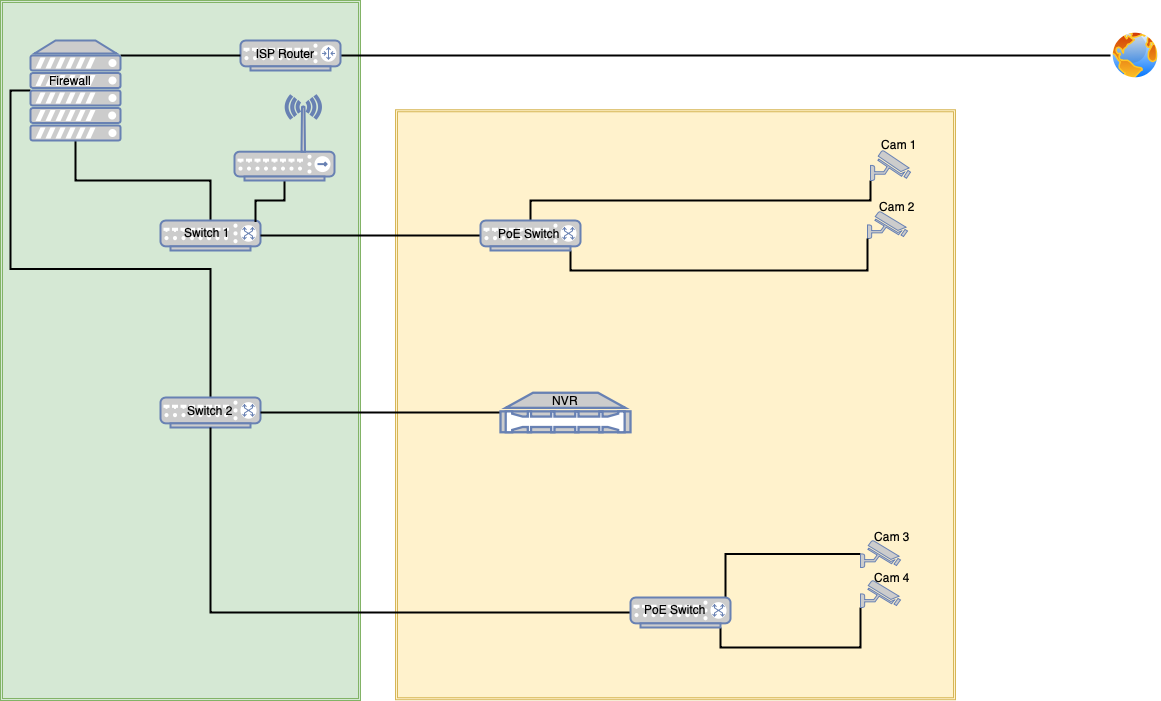

The diagram above was exported from draw.io. Its source (the exported page's mxGraphModel, read from the mxfile embedded in the PNG):
<mxGraphModel dx="1426" dy="777" grid="1" gridSize="10" guides="1" tooltips="1" connect="1" arrows="1" fold="1" page="1" pageScale="1.5" pageWidth="1169" pageHeight="826" background="none" math="0" shadow="0">
  <root>
    <mxCell id="0" style=";html=1;" />
    <mxCell id="1" style=";html=1;" parent="0" />
    <mxCell id="Ilc13FiyXrUuGdo4CWeQ-55" value="" style="shape=ext;double=1;rounded=0;whiteSpace=wrap;html=1;fillColor=#d5e8d4;strokeColor=#82b366;" parent="1" vertex="1">
      <mxGeometry x="10" y="20" width="360" height="700" as="geometry" />
    </mxCell>
    <mxCell id="Ilc13FiyXrUuGdo4CWeQ-51" value="" style="shape=ext;double=1;rounded=0;whiteSpace=wrap;html=1;fillColor=#fff2cc;strokeColor=#d6b656;" parent="1" vertex="1">
      <mxGeometry x="405" y="129.25" width="560" height="590" as="geometry" />
    </mxCell>
    <mxCell id="Ilc13FiyXrUuGdo4CWeQ-4" value="" style="aspect=fixed;perimeter=ellipsePerimeter;html=1;align=center;shadow=0;dashed=0;spacingTop=3;image;image=img/lib/active_directory/internet_globe.svg;" parent="1" vertex="1">
      <mxGeometry x="1120" y="50" width="50" height="50" as="geometry" />
    </mxCell>
    <mxCell id="Ilc13FiyXrUuGdo4CWeQ-53" style="edgeStyle=orthogonalEdgeStyle;rounded=0;orthogonalLoop=1;jettySize=auto;html=1;exitX=1;exitY=0.5;exitDx=0;exitDy=0;exitPerimeter=0;entryX=0;entryY=0.5;entryDx=0;entryDy=0;endArrow=none;endFill=0;strokeWidth=2;" parent="1" source="Ilc13FiyXrUuGdo4CWeQ-6" target="Ilc13FiyXrUuGdo4CWeQ-4" edge="1">
      <mxGeometry relative="1" as="geometry" />
    </mxCell>
    <mxCell id="Ilc13FiyXrUuGdo4CWeQ-6" value="&lt;span style=&quot;color: rgba(0 , 0 , 0 , 0) ; font-family: monospace ; font-size: 0px&quot;&gt;%3CmxGraphModel%3E%3Croot%3E%3CmxCell%20id%3D%220%22%2F%3E%3CmxCell%20id%3D%221%22%20parent%3D%220%22%2F%3E%3CmxCell%20id%3D%222%22%20value%3D%22PoE%20Switch%22%20style%3D%22text%3Bhtml%3D1%3BstrokeColor%3Dnone%3BfillColor%3Dnone%3Balign%3Dcenter%3BverticalAlign%3Dmiddle%3BwhiteSpace%3Dwrap%3Brounded%3D0%3B%22%20vertex%3D%221%22%20parent%3D%221%22%3E%3CmxGeometry%20x%3D%22319%22%20y%3D%22192%22%20width%3D%2270%22%20height%3D%2220%22%20as%3D%22geometry%22%2F%3E%3C%2FmxCell%3E%3C%2Froot%3E%3C%2FmxGraphModel%3E&lt;/span&gt;" style="fontColor=#0066CC;verticalAlign=top;verticalLabelPosition=bottom;labelPosition=center;align=center;html=1;outlineConnect=0;fillColor=#CCCCCC;strokeColor=#6881B3;gradientColor=none;gradientDirection=north;strokeWidth=2;shape=mxgraph.networks.router;" parent="1" vertex="1">
      <mxGeometry x="250" y="60" width="100" height="30" as="geometry" />
    </mxCell>
    <mxCell id="Ilc13FiyXrUuGdo4CWeQ-18" style="edgeStyle=orthogonalEdgeStyle;rounded=0;orthogonalLoop=1;jettySize=auto;html=1;exitX=0;exitY=0.5;exitDx=0;exitDy=0;exitPerimeter=0;entryX=0.5;entryY=0;entryDx=0;entryDy=0;entryPerimeter=0;endArrow=none;endFill=0;strokeWidth=2;" parent="1" source="Ilc13FiyXrUuGdo4CWeQ-25" target="Ilc13FiyXrUuGdo4CWeQ-8" edge="1">
      <mxGeometry relative="1" as="geometry" />
    </mxCell>
    <mxCell id="Ilc13FiyXrUuGdo4CWeQ-26" style="edgeStyle=orthogonalEdgeStyle;rounded=0;orthogonalLoop=1;jettySize=auto;html=1;exitX=0.5;exitY=0;exitDx=0;exitDy=0;exitPerimeter=0;endArrow=none;endFill=0;strokeWidth=2;" parent="1" source="Ilc13FiyXrUuGdo4CWeQ-7" target="Ilc13FiyXrUuGdo4CWeQ-25" edge="1">
      <mxGeometry relative="1" as="geometry" />
    </mxCell>
    <mxCell id="Ilc13FiyXrUuGdo4CWeQ-7" value="" style="fontColor=#0066CC;verticalAlign=top;verticalLabelPosition=bottom;labelPosition=center;align=center;html=1;outlineConnect=0;fillColor=#CCCCCC;strokeColor=#6881B3;gradientColor=none;gradientDirection=north;strokeWidth=2;shape=mxgraph.networks.switch;" parent="1" vertex="1">
      <mxGeometry x="170" y="240" width="100" height="30" as="geometry" />
    </mxCell>
    <mxCell id="Ilc13FiyXrUuGdo4CWeQ-8" value="" style="fontColor=#0066CC;verticalAlign=top;verticalLabelPosition=bottom;labelPosition=center;align=center;html=1;outlineConnect=0;fillColor=#CCCCCC;strokeColor=#6881B3;gradientColor=none;gradientDirection=north;strokeWidth=2;shape=mxgraph.networks.switch;" parent="1" vertex="1">
      <mxGeometry x="170" y="417" width="100" height="30" as="geometry" />
    </mxCell>
    <mxCell id="Ilc13FiyXrUuGdo4CWeQ-36" style="edgeStyle=orthogonalEdgeStyle;rounded=0;orthogonalLoop=1;jettySize=auto;html=1;exitX=0;exitY=0.5;exitDx=0;exitDy=0;exitPerimeter=0;entryX=0.95;entryY=0.05;entryDx=0;entryDy=0;entryPerimeter=0;endArrow=none;endFill=0;strokeWidth=2;" parent="1" source="Ilc13FiyXrUuGdo4CWeQ-9" target="Ilc13FiyXrUuGdo4CWeQ-34" edge="1">
      <mxGeometry relative="1" as="geometry" />
    </mxCell>
    <mxCell id="Ilc13FiyXrUuGdo4CWeQ-9" value="" style="fontColor=#0066CC;verticalAlign=top;verticalLabelPosition=bottom;labelPosition=center;align=center;html=1;outlineConnect=0;fillColor=#CCCCCC;strokeColor=#6881B3;gradientColor=none;gradientDirection=north;strokeWidth=2;shape=mxgraph.networks.security_camera;" parent="1" vertex="1">
      <mxGeometry x="870" y="560" width="40" height="27" as="geometry" />
    </mxCell>
    <mxCell id="Ilc13FiyXrUuGdo4CWeQ-24" style="edgeStyle=orthogonalEdgeStyle;rounded=0;orthogonalLoop=1;jettySize=auto;html=1;exitX=0;exitY=0.5;exitDx=0;exitDy=0;exitPerimeter=0;entryX=1;entryY=0.5;entryDx=0;entryDy=0;entryPerimeter=0;endArrow=none;endFill=0;strokeWidth=2;" parent="1" source="Ilc13FiyXrUuGdo4CWeQ-10" target="Ilc13FiyXrUuGdo4CWeQ-8" edge="1">
      <mxGeometry relative="1" as="geometry" />
    </mxCell>
    <mxCell id="Ilc13FiyXrUuGdo4CWeQ-10" value="" style="fontColor=#0066CC;verticalAlign=top;verticalLabelPosition=bottom;labelPosition=center;align=center;html=1;outlineConnect=0;fillColor=#CCCCCC;strokeColor=#6881B3;gradientColor=none;gradientDirection=north;strokeWidth=2;shape=mxgraph.networks.nas_filer;" parent="1" vertex="1">
      <mxGeometry x="510" y="412.25" width="130" height="39.5" as="geometry" />
    </mxCell>
    <mxCell id="Ilc13FiyXrUuGdo4CWeQ-37" style="edgeStyle=orthogonalEdgeStyle;rounded=0;orthogonalLoop=1;jettySize=auto;html=1;exitX=0;exitY=1;exitDx=0;exitDy=0;exitPerimeter=0;entryX=0.9;entryY=1;entryDx=0;entryDy=0;entryPerimeter=0;endArrow=none;endFill=0;strokeWidth=2;" parent="1" source="Ilc13FiyXrUuGdo4CWeQ-19" target="Ilc13FiyXrUuGdo4CWeQ-34" edge="1">
      <mxGeometry relative="1" as="geometry" />
    </mxCell>
    <mxCell id="Ilc13FiyXrUuGdo4CWeQ-19" value="" style="fontColor=#0066CC;verticalAlign=top;verticalLabelPosition=bottom;labelPosition=center;align=center;html=1;outlineConnect=0;fillColor=#CCCCCC;strokeColor=#6881B3;gradientColor=none;gradientDirection=north;strokeWidth=2;shape=mxgraph.networks.security_camera;" parent="1" vertex="1">
      <mxGeometry x="870" y="600" width="40" height="27" as="geometry" />
    </mxCell>
    <mxCell id="Ilc13FiyXrUuGdo4CWeQ-20" value="" style="fontColor=#0066CC;verticalAlign=top;verticalLabelPosition=bottom;labelPosition=center;align=center;html=1;outlineConnect=0;fillColor=#CCCCCC;strokeColor=#6881B3;gradientColor=none;gradientDirection=north;strokeWidth=2;shape=mxgraph.networks.security_camera;" parent="1" vertex="1">
      <mxGeometry x="877" y="231" width="40" height="27" as="geometry" />
    </mxCell>
    <mxCell id="Ilc13FiyXrUuGdo4CWeQ-30" style="edgeStyle=orthogonalEdgeStyle;rounded=0;orthogonalLoop=1;jettySize=auto;html=1;exitX=0;exitY=1;exitDx=0;exitDy=0;exitPerimeter=0;entryX=0.5;entryY=0;entryDx=0;entryDy=0;entryPerimeter=0;endArrow=none;endFill=0;strokeWidth=2;" parent="1" source="Ilc13FiyXrUuGdo4CWeQ-21" target="Ilc13FiyXrUuGdo4CWeQ-28" edge="1">
      <mxGeometry relative="1" as="geometry" />
    </mxCell>
    <mxCell id="Ilc13FiyXrUuGdo4CWeQ-21" value="" style="fontColor=#0066CC;verticalAlign=top;verticalLabelPosition=bottom;labelPosition=center;align=center;html=1;outlineConnect=0;fillColor=#CCCCCC;strokeColor=#6881B3;gradientColor=none;gradientDirection=north;strokeWidth=2;shape=mxgraph.networks.security_camera;" parent="1" vertex="1">
      <mxGeometry x="880" y="170" width="40" height="30" as="geometry" />
    </mxCell>
    <mxCell id="Ilc13FiyXrUuGdo4CWeQ-27" style="edgeStyle=orthogonalEdgeStyle;rounded=0;orthogonalLoop=1;jettySize=auto;html=1;exitX=1;exitY=0.15;exitDx=0;exitDy=0;exitPerimeter=0;entryX=0;entryY=0.5;entryDx=0;entryDy=0;entryPerimeter=0;endArrow=none;endFill=0;strokeWidth=2;" parent="1" source="Ilc13FiyXrUuGdo4CWeQ-25" target="Ilc13FiyXrUuGdo4CWeQ-6" edge="1">
      <mxGeometry relative="1" as="geometry" />
    </mxCell>
    <mxCell id="Ilc13FiyXrUuGdo4CWeQ-25" value="" style="fontColor=#0066CC;verticalAlign=top;verticalLabelPosition=bottom;labelPosition=center;align=center;html=1;outlineConnect=0;fillColor=#CCCCCC;strokeColor=#6881B3;gradientColor=none;gradientDirection=north;strokeWidth=2;shape=mxgraph.networks.server;" parent="1" vertex="1">
      <mxGeometry x="40" y="60" width="90" height="100" as="geometry" />
    </mxCell>
    <mxCell id="Ilc13FiyXrUuGdo4CWeQ-29" style="edgeStyle=orthogonalEdgeStyle;rounded=0;orthogonalLoop=1;jettySize=auto;html=1;exitX=0;exitY=0.5;exitDx=0;exitDy=0;exitPerimeter=0;entryX=1;entryY=0.5;entryDx=0;entryDy=0;entryPerimeter=0;endArrow=none;endFill=0;strokeWidth=2;" parent="1" source="Ilc13FiyXrUuGdo4CWeQ-28" target="Ilc13FiyXrUuGdo4CWeQ-7" edge="1">
      <mxGeometry relative="1" as="geometry">
        <mxPoint x="360" y="255" as="targetPoint" />
      </mxGeometry>
    </mxCell>
    <mxCell id="Ilc13FiyXrUuGdo4CWeQ-31" style="edgeStyle=orthogonalEdgeStyle;rounded=0;orthogonalLoop=1;jettySize=auto;html=1;exitX=0.9;exitY=1;exitDx=0;exitDy=0;exitPerimeter=0;entryX=0;entryY=1;entryDx=0;entryDy=0;entryPerimeter=0;endArrow=none;endFill=0;strokeWidth=2;" parent="1" source="Ilc13FiyXrUuGdo4CWeQ-28" target="Ilc13FiyXrUuGdo4CWeQ-20" edge="1">
      <mxGeometry relative="1" as="geometry" />
    </mxCell>
    <mxCell id="Ilc13FiyXrUuGdo4CWeQ-28" value="" style="fontColor=#0066CC;verticalAlign=top;verticalLabelPosition=bottom;labelPosition=center;align=center;html=1;outlineConnect=0;fillColor=#CCCCCC;strokeColor=#6881B3;gradientColor=none;gradientDirection=north;strokeWidth=2;shape=mxgraph.networks.switch;" parent="1" vertex="1">
      <mxGeometry x="490" y="240" width="100" height="30" as="geometry" />
    </mxCell>
    <mxCell id="Ilc13FiyXrUuGdo4CWeQ-52" style="edgeStyle=orthogonalEdgeStyle;rounded=0;orthogonalLoop=1;jettySize=auto;html=1;exitX=0;exitY=0.5;exitDx=0;exitDy=0;exitPerimeter=0;entryX=0.5;entryY=1;entryDx=0;entryDy=0;entryPerimeter=0;endArrow=none;endFill=0;strokeWidth=2;" parent="1" source="Ilc13FiyXrUuGdo4CWeQ-34" target="Ilc13FiyXrUuGdo4CWeQ-8" edge="1">
      <mxGeometry relative="1" as="geometry" />
    </mxCell>
    <mxCell id="Ilc13FiyXrUuGdo4CWeQ-34" value="" style="fontColor=#0066CC;verticalAlign=top;verticalLabelPosition=bottom;labelPosition=center;align=center;html=1;outlineConnect=0;fillColor=#CCCCCC;strokeColor=#6881B3;gradientColor=none;gradientDirection=north;strokeWidth=2;shape=mxgraph.networks.switch;" parent="1" vertex="1">
      <mxGeometry x="640" y="617" width="100" height="30" as="geometry" />
    </mxCell>
    <mxCell id="Ilc13FiyXrUuGdo4CWeQ-38" value="NVR" style="text;html=1;strokeColor=none;fillColor=none;align=center;verticalAlign=middle;whiteSpace=wrap;rounded=0;" parent="1" vertex="1">
      <mxGeometry x="530" y="408.25" width="90" height="24" as="geometry" />
    </mxCell>
    <mxCell id="Ilc13FiyXrUuGdo4CWeQ-39" value="Switch 2" style="text;html=1;strokeColor=none;fillColor=none;align=center;verticalAlign=middle;whiteSpace=wrap;rounded=0;" parent="1" vertex="1">
      <mxGeometry x="193" y="420" width="54" height="20" as="geometry" />
    </mxCell>
    <mxCell id="Ilc13FiyXrUuGdo4CWeQ-40" value="Switch 1" style="text;html=1;strokeColor=none;fillColor=none;align=center;verticalAlign=middle;whiteSpace=wrap;rounded=0;" parent="1" vertex="1">
      <mxGeometry x="190" y="242" width="54" height="20" as="geometry" />
    </mxCell>
    <mxCell id="Ilc13FiyXrUuGdo4CWeQ-41" value="PoE Switch" style="text;html=1;strokeColor=none;fillColor=none;align=center;verticalAlign=middle;whiteSpace=wrap;rounded=0;" parent="1" vertex="1">
      <mxGeometry x="504" y="248" width="70" height="10" as="geometry" />
    </mxCell>
    <mxCell id="Ilc13FiyXrUuGdo4CWeQ-42" value="PoE Switch" style="text;html=1;strokeColor=none;fillColor=none;align=center;verticalAlign=middle;whiteSpace=wrap;rounded=0;" parent="1" vertex="1">
      <mxGeometry x="650" y="619" width="70" height="20" as="geometry" />
    </mxCell>
    <mxCell id="Ilc13FiyXrUuGdo4CWeQ-43" value="ISP Router" style="text;html=1;strokeColor=none;fillColor=none;align=center;verticalAlign=middle;whiteSpace=wrap;rounded=0;" parent="1" vertex="1">
      <mxGeometry x="260" y="63" width="70" height="20" as="geometry" />
    </mxCell>
    <mxCell id="Ilc13FiyXrUuGdo4CWeQ-46" value="Firewall" style="text;html=1;strokeColor=none;fillColor=none;align=center;verticalAlign=middle;whiteSpace=wrap;rounded=0;" parent="1" vertex="1">
      <mxGeometry x="60" y="90" width="40" height="20" as="geometry" />
    </mxCell>
    <mxCell id="Ilc13FiyXrUuGdo4CWeQ-56" style="edgeStyle=orthogonalEdgeStyle;rounded=0;orthogonalLoop=1;jettySize=auto;html=1;exitX=0.5;exitY=1;exitDx=0;exitDy=0;exitPerimeter=0;entryX=0.95;entryY=0.05;entryDx=0;entryDy=0;entryPerimeter=0;endArrow=none;endFill=0;strokeWidth=2;" parent="1" source="Ilc13FiyXrUuGdo4CWeQ-48" target="Ilc13FiyXrUuGdo4CWeQ-7" edge="1">
      <mxGeometry relative="1" as="geometry" />
    </mxCell>
    <mxCell id="Ilc13FiyXrUuGdo4CWeQ-48" value="" style="fontColor=#0066CC;verticalAlign=top;verticalLabelPosition=bottom;labelPosition=center;align=center;html=1;outlineConnect=0;fillColor=#CCCCCC;strokeColor=#6881B3;gradientColor=none;gradientDirection=north;strokeWidth=2;shape=mxgraph.networks.wireless_hub;" parent="1" vertex="1">
      <mxGeometry x="244" y="115" width="100" height="85" as="geometry" />
    </mxCell>
    <mxCell id="dReOzRF-Hoq0QVS8l2vs-1" value="Cam 1" style="text;html=1;strokeColor=none;fillColor=none;align=center;verticalAlign=middle;whiteSpace=wrap;rounded=0;" vertex="1" parent="1">
      <mxGeometry x="889" y="154" width="40" height="20" as="geometry" />
    </mxCell>
    <mxCell id="dReOzRF-Hoq0QVS8l2vs-2" value="Cam 2" style="text;html=1;strokeColor=none;fillColor=none;align=center;verticalAlign=middle;whiteSpace=wrap;rounded=0;" vertex="1" parent="1">
      <mxGeometry x="887" y="216" width="40" height="20" as="geometry" />
    </mxCell>
    <mxCell id="dReOzRF-Hoq0QVS8l2vs-3" value="Cam 3" style="text;html=1;strokeColor=none;fillColor=none;align=center;verticalAlign=middle;whiteSpace=wrap;rounded=0;" vertex="1" parent="1">
      <mxGeometry x="882" y="546" width="40" height="20" as="geometry" />
    </mxCell>
    <mxCell id="dReOzRF-Hoq0QVS8l2vs-4" value="Cam 4" style="text;html=1;strokeColor=none;fillColor=none;align=center;verticalAlign=middle;whiteSpace=wrap;rounded=0;" vertex="1" parent="1">
      <mxGeometry x="882" y="587" width="40" height="20" as="geometry" />
    </mxCell>
  </root>
</mxGraphModel>